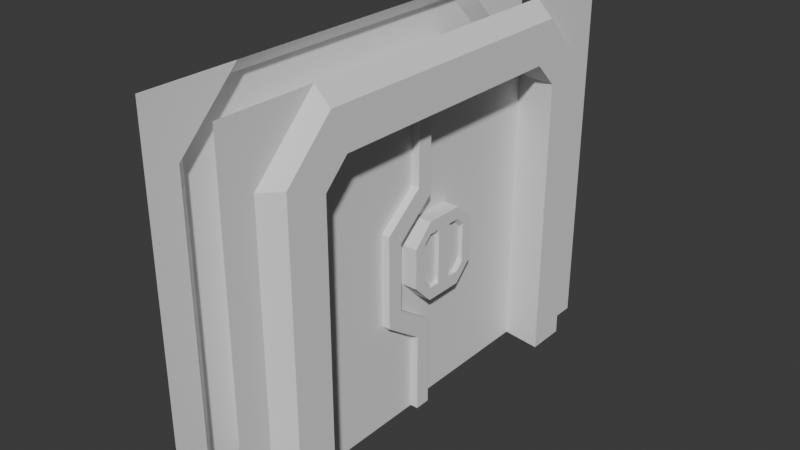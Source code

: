 # Source: doors.blend  (saved by Blender 4.4.32; exported with 4.5.12 LTS)
import bpy
from mathutils import Matrix  # noqa: F401  (used for matrix-valued properties, if any)

bpy.ops.wm.read_factory_settings(use_empty=True)
scene = bpy.context.scene
scene.name = 'Scene'

# ---- collections
col_preview = bpy.data.collections.new('PREVIEW'); scene.collection.children.link(col_preview)
col_door_block = bpy.data.collections.new('Door Block'); scene.collection.children.link(col_door_block)
col_s1_quarters = bpy.data.collections.new('s1-quarters')  # instanced only; not linked into the scene
col_s2_bigstart = bpy.data.collections.new('s2-bigstart')  # instanced only; not linked into the scene
col_s3_closet = bpy.data.collections.new('s3-closet')  # instanced only; not linked into the scene
col_s4_control = bpy.data.collections.new('s4-control')  # instanced only; not linked into the scene
col_s5 = bpy.data.collections.new('s5')  # instanced only; not linked into the scene
col_s6 = bpy.data.collections.new('s6')  # instanced only; not linked into the scene
col_s7 = bpy.data.collections.new('s7')  # instanced only; not linked into the scene
col_s8_hallway_a = bpy.data.collections.new('s8-hallway_A')  # instanced only; not linked into the scene
col_s9_hallway_a = bpy.data.collections.new('s9-hallway_A')  # instanced only; not linked into the scene

# ---- materials (node trees are filled in below, after node groups)
mat_checker_1 = bpy.data.materials.new('checker_1')
mat_checker_3 = bpy.data.materials.new('checker_3')
mat_uv_basic_interior = bpy.data.materials.new('uv_basic_interior')

# ---- material node trees

# ---- world
world_world = bpy.data.worlds.new('World'); scene.world = world_world
world_world.use_nodes = True; world_world.node_tree.nodes.clear()
_N = world_world.node_tree.nodes; _L = world_world.node_tree.links
n0 = _N.new('ShaderNodeOutputWorld'); n0.name = 'World Output'; n0.location = (300, 300)
n1 = _N.new('ShaderNodeBackground'); n1.name = 'Background'; n1.location = (10, 300)
n1.inputs[0].default_value = (0.05088, 0.05088, 0.05088, 1.0)
_L.new(n1.outputs[0], n0.inputs[0])
n0.is_active_output = True
world_world.color = (0.05088, 0.05088, 0.05088)
world_world.sun_shadow_jitter_overblur = 0.0

# ---- meshes
me_door_frame = bpy.data.meshes.new('door_frame')
me_door_frame.from_pydata([(-1.3, -0.25, -4.371e-08), (-1.3, -0.25, 1.9), (-0.9, -0.25, 2.3), (-0.95, -0.35, -6.12e-08), (-0.95, -0.35, 1.8), (-1.0, -1.676e-07, -2.842e-14), (-1.0, -4.806e-07, 1.8), (-0.8, 1.353e-06, 2.0), (-0.8, -0.35, 1.95), (-1.2, -0.35, -6.12e-08), (-1.2, -0.35, 1.9), (-0.9, -0.35, 2.2), (-1.5, -0.25, 2.3), (-1.5, -0.25, -4.371e-08), (-1.3, 0.25, 4.371e-08), (-1.3, 0.25, 1.9), (-0.9, 0.25, 2.3), (-0.95, 0.35, 6.12e-08), (-0.95, 0.35, 1.8), (-0.8, 0.35, 1.95), (-1.2, 0.35, 6.12e-08), (-1.2, 0.35, 1.9), (-0.9, 0.35, 2.2), (-1.5, 0.25, 2.3), (-1.5, 0.25, 4.371e-08), (1.3, 0.25, 5.642e-08), (1.3, 0.25, 1.9), (0.9, 0.25, 2.3), (-5.829e-07, 0.25, 2.3), (0.95, 0.35, 5.642e-08), (0.95, 0.35, 1.8), (1.0, 3.576e-07, -3.183e-09), (1.0, 0.0, 1.8), (-5.829e-07, 5.96e-08, 2.0), (-5.829e-07, 0.35, 1.95), (0.8, 8.861e-08, 2.0), (0.8, 0.35, 1.95), (1.2, 0.35, 5.642e-08), (1.2, 0.35, 1.9), (0.9, 0.35, 2.2), (-5.829e-07, 0.35, 2.2), (1.5, 0.25, 2.3), (1.5, 0.25, 5.642e-08), (-5.829e-07, -0.25, 2.3), (-5.829e-07, -0.35, 1.95), (-5.829e-07, -0.35, 2.2), (1.3, -0.25, -3.183e-09), (1.3, -0.25, 1.9), (0.9, -0.25, 2.3), (0.95, -0.35, -6.279e-08), (0.95, -0.35, 1.8), (0.8, -0.35, 1.95), (1.2, -0.35, -6.279e-08), (1.2, -0.35, 1.9), (0.9, -0.35, 2.2), (1.5, -0.25, 2.3), (1.5, -0.25, -3.183e-09)], [], [(1, 2, 12, 13, 0), (9, 10, 1, 0), (10, 9, 3, 4), (11, 10, 4, 8), (11, 8, 44, 45), (2, 11, 45, 43), (1, 10, 11, 2), (6, 4, 3, 5), (4, 6, 7, 8), (44, 8, 7, 33), (15, 14, 24, 23, 16), (20, 14, 15, 21), (21, 18, 17, 20), (22, 19, 18, 21), (22, 40, 34, 19), (16, 28, 40, 22), (15, 16, 22, 21), (6, 5, 17, 18), (18, 19, 7, 6), (34, 33, 7, 19), (26, 27, 41, 42, 25), (37, 38, 26, 25), (38, 37, 29, 30), (39, 38, 30, 36), (39, 36, 34, 40), (27, 39, 40, 28), (26, 38, 39, 27), (32, 30, 29, 31), (30, 32, 35, 36), (34, 36, 35, 33), (47, 46, 56, 55, 48), (52, 46, 47, 53), (53, 50, 49, 52), (54, 51, 50, 53), (54, 45, 44, 51), (48, 43, 45, 54), (47, 48, 54, 53), (32, 31, 49, 50), (50, 51, 35, 32), (44, 33, 35, 51)])
me_door_frame.polygons.foreach_set('material_index', [0, 1, 2, 2, 2, 1, 1, 1, 1, 1, 0, 1, 2, 2, 2, 1, 1, 1, 1, 1, 0, 1, 2, 2, 2, 1, 1, 1, 1, 1, 0, 1, 2, 2, 2, 1, 1, 1, 1, 1])
_uv = me_door_frame.uv_layers.new(name='UVMap')
_uv.uv.foreach_set('vector', [0.3672, 0.3047, 0.4297, 0.3672, 0.3359, 0.3672, 0.3359, 0.007813, 0.3672, 0.007812, 0.5234, 0.3203, 0.5234, 0.6172, 0.5, 0.6172, 0.5, 0.3203, 0.4453, 0.3047, 0.4453, 0.007813, 0.4844, 0.007812, 0.4844, 0.2891, 0.6328, 0.6953, 0.6328, 0.6328, 0.6719, 0.6484, 0.6719, 0.6797, 0.6719, 0.4609, 0.6328, 0.4453, 0.6328, 0.3203, 0.6719, 0.3203, 0.1562, 0.6797, 0.1328, 0.6797, 0.1328, 0.5391, 0.1562, 0.5391, 0.4844, 0.7188, 0.4688, 0.708, 0.4688, 0.6436, 0.4844, 0.6328, 0.3594, 0.6641, 0.3047, 0.6641, 0.3047, 0.3828, 0.3594, 0.3828, 0.2832, 0.6797, 0.2891, 0.7344, 0.2422, 0.7344, 0.248, 0.6797, 0.7422, 0.3203, 0.7422, 0.4453, 0.6875, 0.4453, 0.6875, 0.3203, 0.07031, 0.3047, 0.07031, 0.007812, 0.1016, 0.007812, 0.1016, 0.3672, 0.007812, 0.3672, 0.5938, 0.3203, 0.6172, 0.3203, 0.6172, 0.6172, 0.5938, 0.6172, 0.5938, 0.3047, 0.5547, 0.2891, 0.5547, 0.007812, 0.5938, 0.007813, 0.3047, 0.6797, 0.3438, 0.6953, 0.3437, 0.7266, 0.3047, 0.7422, 0.6719, 0.4766, 0.6719, 0.6172, 0.6328, 0.6172, 0.6328, 0.4922, 0.6484, 0.1484, 0.6484, 0.007812, 0.6719, 0.007812, 0.6719, 0.1484, 0.5156, 0.6328, 0.5156, 0.7188, 0.5, 0.708, 0.5, 0.6436, 0.007812, 0.6641, 0.007812, 0.3828, 0.0625, 0.3828, 0.0625, 0.6641, 0.01367, 0.6797, 0.04883, 0.6797, 0.05469, 0.7344, 0.007812, 0.7344, 0.7422, 0.6016, 0.6875, 0.6016, 0.6875, 0.4766, 0.7422, 0.4766, 0.2578, 0.3047, 0.3203, 0.3672, 0.2266, 0.3672, 0.2266, 0.007812, 0.2578, 0.007812, 0.5781, 0.3203, 0.5781, 0.6172, 0.5547, 0.6172, 0.5547, 0.3203, 0.5, 0.3047, 0.5, 0.007812, 0.5391, 0.007812, 0.5391, 0.2891, 0.5781, 0.6328, 0.5781, 0.6953, 0.5391, 0.6797, 0.5391, 0.6484, 0.07812, 0.3828, 0.1172, 0.3984, 0.1172, 0.5234, 0.07813, 0.5234, 0.1562, 0.5234, 0.1328, 0.5234, 0.1328, 0.3828, 0.1562, 0.3828, 0.1016, 0.5391, 0.1172, 0.5498, 0.1172, 0.6143, 0.1016, 0.625, 0.2891, 0.6641, 0.2344, 0.6641, 0.2344, 0.3828, 0.2891, 0.3828, 0.1738, 0.6953, 0.1797, 0.75, 0.1328, 0.75, 0.1387, 0.6953, 0.6875, 0.1328, 0.6875, 0.007813, 0.7422, 0.007812, 0.7422, 0.1328, 0.1797, 0.3047, 0.1797, 0.007812, 0.2109, 0.007812, 0.2109, 0.3672, 0.1172, 0.3672, 0.6094, 0.007812, 0.6328, 0.007812, 0.6328, 0.3047, 0.6094, 0.3047, 0.4844, 0.6172, 0.4453, 0.6016, 0.4453, 0.3203, 0.4844, 0.3203, 0.1172, 0.7031, 0.07812, 0.6875, 0.07813, 0.6563, 0.1172, 0.6406, 0.2109, 0.3906, 0.2109, 0.5312, 0.1719, 0.5312, 0.1719, 0.4063, 0.1953, 0.5391, 0.1953, 0.6797, 0.1719, 0.6797, 0.1719, 0.5391, 0.7031, 0.6172, 0.7031, 0.7031, 0.6875, 0.6924, 0.6875, 0.6279, 0.375, 0.6641, 0.375, 0.3828, 0.4297, 0.3828, 0.4297, 0.6641, 0.4004, 0.7344, 0.3652, 0.7344, 0.3594, 0.6797, 0.4062, 0.6797, 0.6484, 0.1641, 0.7031, 0.1641, 0.7031, 0.2891, 0.6484, 0.2891])
me_door_frame.materials.append(mat_checker_1)
me_door_frame.materials.append(mat_checker_3)
me_door_frame.materials.append(mat_checker_1)
me_door_frame.update()
me_twosided_door = bpy.data.meshes.new('twosided_door')
me_twosided_door.from_pydata([], [], [])
_uv = me_twosided_door.uv_layers.new(name='UVMap')
_uv.uv.foreach_set('vector', [])
me_twosided_door.update()
me_twosided_door_big_side = bpy.data.meshes.new('twosided_door_big_side')
me_twosided_door_big_side.from_pydata([(1.0, -0.1, 0.0), (1.0, -0.1, 1.8), (0.8, -0.1, 2.0), (-0.05, 0.0, 0.0), (-0.05, 0.0, 2.0), (-0.05, 0.0, 0.5), (-0.3, 0.0, 0.675), (-0.3, 0.0, 1.25), (-0.05, 0.0, 1.45), (0.05, -0.1, 2.0), (0.05, -0.1, 0.0), (0.05, -0.1, 0.575), (-0.2, -0.1, 0.75), (-0.2, -0.1, 1.175), (0.05, -0.1, 1.375), (0.05, -0.175, 8.515e-10), (-0.05, -0.175, 8.515e-10), (-0.05, -0.175, 0.5), (-0.3, -0.175, 0.675), (-0.3, -0.175, 1.25), (-0.05, -0.175, 1.45), (-0.05, -0.175, 2.0), (0.05, -0.175, 2.0), (0.05, -0.175, 0.575), (-0.2, -0.175, 0.75), (-0.2, -0.175, 1.175), (0.05, -0.175, 1.375), (1.0, 0.1, 0.0), (1.0, 0.1, 1.8), (0.8, 0.1, 2.0), (0.05, 0.1, 2.0), (0.05, 0.1, 0.0), (0.05, 0.1, 0.575), (-0.2, 0.1, 0.75), (-0.2, 0.1, 1.175), (0.05, 0.1, 1.375), (0.05, 0.175, 8.515e-10), (-0.05, 0.175, 8.515e-10), (-0.05, 0.175, 0.5), (-0.3, 0.175, 0.675), (-0.3, 0.175, 1.25), (-0.05, 0.175, 1.45), (-0.05, 0.175, 2.0), (0.05, 0.175, 2.0), (0.05, 0.175, 0.575), (-0.2, 0.175, 0.75), (-0.2, 0.175, 1.175), (0.05, 0.175, 1.375)], [], [(10, 11, 23, 15), (9, 14, 13, 12, 11, 10, 0, 1, 2), (21, 20, 19, 18, 17, 16, 15, 23, 24, 25, 26, 22), (14, 9, 22, 26), (8, 7, 19, 20), (5, 3, 16, 17), (11, 12, 24, 23), (4, 8, 20, 21), (12, 13, 25, 24), (6, 5, 17, 18), (13, 14, 26, 25), (7, 6, 18, 19), (31, 36, 44, 32), (30, 29, 28, 27, 31, 32, 33, 34, 35), (42, 43, 47, 46, 45, 44, 36, 37, 38, 39, 40, 41), (35, 47, 43, 30), (8, 41, 40, 7), (5, 38, 37, 3), (32, 44, 45, 33), (4, 42, 41, 8), (33, 45, 46, 34), (6, 39, 38, 5), (34, 46, 47, 35), (7, 40, 39, 6), (2, 29, 30, 9), (2, 1, 28, 29), (1, 0, 27, 28), (22, 9, 30, 43, 42, 4, 21)])
_uv = me_twosided_door_big_side.uv_layers.new(name='UVMap')
_uv.uv.foreach_set('vector', [0.1745, 0.01415, 0.1745, 0.01415, 0.1745, 0.01415, 0.1745, 0.01415, 0.4024, 0.8145, 0.4019, 0.8157, 0.4007, 0.8163, 0.3994, 0.8161, 0.3986, 0.8151, 0.3986, 0.8138, 0.3994, 0.8128, 0.4011, 0.8126, 0.4018, 0.813, 0.1745, 0.01415, 0.1745, 0.01415, 0.1745, 0.01415, 0.1745, 0.01415, 0.1745, 0.01415, 0.1745, 0.01415, 0.1745, 0.01415, 0.1745, 0.01415, 0.1745, 0.01415, 0.1745, 0.01415, 0.1745, 0.01415, 0.1745, 0.01415, 0.1745, 0.01415, 0.1745, 0.01415, 0.1745, 0.01415, 0.1745, 0.01415, 0.1745, 0.01415, 0.1745, 0.01415, 0.1745, 0.01415, 0.1745, 0.01415, 0.1745, 0.01415, 0.1745, 0.01415, 0.1745, 0.01415, 0.1745, 0.01415, 0.1745, 0.01415, 0.1745, 0.01415, 0.1745, 0.01415, 0.1745, 0.01415, 0.1745, 0.01415, 0.1745, 0.01415, 0.1745, 0.01415, 0.1745, 0.01415, 0.1745, 0.01415, 0.1745, 0.01415, 0.1745, 0.01415, 0.1745, 0.01415, 0.1745, 0.01415, 0.1745, 0.01415, 0.1745, 0.01415, 0.1745, 0.01415, 0.1745, 0.01415, 0.1745, 0.01415, 0.1745, 0.01415, 0.1745, 0.01415, 0.1745, 0.01415, 0.1745, 0.01415, 0.1745, 0.01415, 0.1745, 0.01415, 0.1745, 0.01415, 0.1745, 0.01415, 0.1745, 0.01415, 0.1745, 0.01415, 0.4024, 0.8145, 0.4018, 0.813, 0.4011, 0.8126, 0.3994, 0.8128, 0.3986, 0.8138, 0.3986, 0.8151, 0.3994, 0.8161, 0.4007, 0.8163, 0.4019, 0.8157, 0.1745, 0.01415, 0.1745, 0.01415, 0.1745, 0.01415, 0.1745, 0.01415, 0.1745, 0.01415, 0.1745, 0.01415, 0.1745, 0.01415, 0.1745, 0.01415, 0.1745, 0.01415, 0.1745, 0.01415, 0.1745, 0.01415, 0.1745, 0.01415, 0.1745, 0.01415, 0.1745, 0.01415, 0.1745, 0.01415, 0.1745, 0.01415, 0.1745, 0.01415, 0.1745, 0.01415, 0.1745, 0.01415, 0.1745, 0.01415, 0.1745, 0.01415, 0.1745, 0.01415, 0.1745, 0.01415, 0.1745, 0.01415, 0.1745, 0.01415, 0.1745, 0.01415, 0.1745, 0.01415, 0.1745, 0.01415, 0.1745, 0.01415, 0.1745, 0.01415, 0.1745, 0.01415, 0.1745, 0.01415, 0.1745, 0.01415, 0.1745, 0.01415, 0.1745, 0.01415, 0.1745, 0.01415, 0.1745, 0.01415, 0.1745, 0.01415, 0.1745, 0.01415, 0.1745, 0.01415, 0.1745, 0.01415, 0.1745, 0.01415, 0.1745, 0.01415, 0.1745, 0.01415, 0.1745, 0.01415, 0.1745, 0.01415, 0.1745, 0.01415, 0.1745, 0.01415, 0.4018, 0.8131, 0.4018, 0.8131, 0.4023, 0.8145, 0.4023, 0.8145, 0.4018, 0.8132, 0.401, 0.8128, 0.401, 0.8128, 0.4018, 0.8132, 0.4008, 0.8126, 0.3994, 0.8128, 0.3994, 0.8128, 0.4008, 0.8126, 0.1989, 0.04056, 0.1989, 0.04056, 0.1989, 0.04056, 0.1989, 0.04056, 0.1989, 0.04056, 0.1989, 0.04056, 0.1989, 0.04056])
me_twosided_door_big_side.materials.append(mat_uv_basic_interior)
me_twosided_door_big_side.update()
me_twosided_door_knob = bpy.data.meshes.new('twosided_door_knob')
me_twosided_door_knob.from_pydata([(0.1719, -0.2, 0.125), (0.125, -0.2, 0.1719), (0.125, -0.2, -0.1719), (0.1719, -0.2, -0.125), (-0.125, -0.2, 0.1719), (-0.1719, -0.2, 0.125), (-0.1719, -0.2, -0.125), (-0.125, -0.2, -0.1719), (0.125, 0.0, 0.25), (0.25, 0.0, 0.125), (0.25, 0.0, -0.125), (0.125, 0.0, -0.25), (-0.25, 0.0, 0.125), (-0.125, 0.0, 0.25), (-0.125, 0.0, -0.25), (-0.25, 0.0, -0.125), (0.125, -0.2, 0.25), (0.25, -0.2, 0.125), (0.25, -0.2, -0.125), (0.125, -0.2, -0.25), (-0.25, -0.2, 0.125), (-0.125, -0.2, 0.25), (-0.125, -0.2, -0.25), (-0.25, -0.2, -0.125), (0.09478, -0.175, 0.1719), (0.1719, -0.175, 0.09478), (0.1719, -0.175, -0.09478), (0.09478, -0.175, -0.1719), (-0.1719, -0.175, 0.09478), (-0.09478, -0.175, 0.1719), (-0.09478, -0.175, -0.1719), (-0.1719, -0.175, -0.09478), (-0.04791, -0.175, -0.1719), (0.04791, -0.175, -0.1719), (-0.04791, -0.175, 0.1719), (0.04791, -0.175, 0.1719), (-0.04791, -0.2, -0.1719), (0.04791, -0.2, -0.1719), (-0.04791, -0.2, 0.1719), (0.04791, -0.2, 0.1719), (0.1719, 0.2, 0.125), (0.125, 0.2, 0.1719), (0.125, 0.2, -0.1719), (0.1719, 0.2, -0.125), (-0.125, 0.2, 0.1719), (-0.1719, 0.2, 0.125), (-0.1719, 0.2, -0.125), (-0.125, 0.2, -0.1719), (0.125, 0.2, 0.25), (0.25, 0.2, 0.125), (0.25, 0.2, -0.125), (0.125, 0.2, -0.25), (-0.25, 0.2, 0.125), (-0.125, 0.2, 0.25), (-0.125, 0.2, -0.25), (-0.25, 0.2, -0.125), (0.09478, 0.175, 0.1719), (0.1719, 0.175, 0.09478), (0.1719, 0.175, -0.09478), (0.09478, 0.175, -0.1719), (-0.1719, 0.175, 0.09478), (-0.09478, 0.175, 0.1719), (-0.09478, 0.175, -0.1719), (-0.1719, 0.175, -0.09478), (-0.04791, 0.175, -0.1719), (0.04791, 0.175, -0.1719), (-0.04791, 0.175, 0.1719), (0.04791, 0.175, 0.1719), (-0.04791, 0.2, -0.1719), (0.04791, 0.2, -0.1719), (-0.04791, 0.2, 0.1719), (0.04791, 0.2, 0.1719)], [], [(23, 20, 12, 15), (11, 19, 22, 14), (16, 8, 13, 21), (5, 6, 31, 28), (8, 16, 17, 9), (19, 11, 10, 18), (21, 13, 12, 20), (14, 22, 23, 15), (10, 9, 17, 18), (1, 0, 17, 16), (3, 2, 19, 18), (5, 4, 21, 20), (7, 6, 23, 22), (0, 3, 18, 17), (4, 1, 16, 21), (2, 7, 22, 19), (6, 5, 20, 23), (27, 26, 25, 24, 35, 33), (1, 4, 29, 34, 35, 24), (6, 7, 30, 31), (2, 3, 26, 27), (7, 2, 27, 33, 32, 30), (3, 0, 25, 26), (4, 5, 28, 29), (0, 1, 24, 25), (32, 34, 29, 28, 31, 30), (37, 39, 38, 36), (33, 35, 39, 37), (34, 32, 36, 38), (55, 15, 12, 52), (11, 14, 54, 51), (48, 53, 13, 8), (45, 60, 63, 46), (8, 9, 49, 48), (51, 50, 10, 11), (53, 52, 12, 13), (14, 15, 55, 54), (10, 50, 49, 9), (41, 48, 49, 40), (43, 50, 51, 42), (45, 52, 53, 44), (47, 54, 55, 46), (40, 49, 50, 43), (44, 53, 48, 41), (42, 51, 54, 47), (46, 55, 52, 45), (59, 65, 67, 56, 57, 58), (41, 56, 67, 66, 61, 44), (46, 63, 62, 47), (42, 59, 58, 43), (47, 62, 64, 65, 59, 42), (43, 58, 57, 40), (44, 61, 60, 45), (40, 57, 56, 41), (64, 62, 63, 60, 61, 66), (69, 68, 70, 71), (65, 69, 71, 67), (66, 70, 68, 64)])
_uv = me_twosided_door_knob.uv_layers.new(name='UVMap')
_uv.uv.foreach_set('vector', [0.1732, 0.01782, 0.1732, 0.01782, 0.1732, 0.01782, 0.1732, 0.01782, 0.1732, 0.01782, 0.1732, 0.01782, 0.1732, 0.01782, 0.1732, 0.01782, 0.1732, 0.01782, 0.1732, 0.01782, 0.1732, 0.01782, 0.1732, 0.01782, 0.1732, 0.01782, 0.1732, 0.01782, 0.1732, 0.01782, 0.1732, 0.01782, 0.1732, 0.01782, 0.1732, 0.01782, 0.1732, 0.01782, 0.1732, 0.01782, 0.1732, 0.01782, 0.1732, 0.01782, 0.1732, 0.01782, 0.1732, 0.01782, 0.1732, 0.01782, 0.1732, 0.01782, 0.1732, 0.01782, 0.1732, 0.01782, 0.1732, 0.01782, 0.1732, 0.01782, 0.1732, 0.01782, 0.1732, 0.01782, 0.1732, 0.01782, 0.1732, 0.01782, 0.1732, 0.01782, 0.1732, 0.01782, 0.1732, 0.01782, 0.1732, 0.01782, 0.1732, 0.01782, 0.1732, 0.01782, 0.1732, 0.01782, 0.1732, 0.01782, 0.1732, 0.01782, 0.1732, 0.01782, 0.1732, 0.01782, 0.1732, 0.01782, 0.1732, 0.01782, 0.1732, 0.01782, 0.1732, 0.01782, 0.1732, 0.01782, 0.1732, 0.01782, 0.1732, 0.01782, 0.1732, 0.01782, 0.1732, 0.01782, 0.1732, 0.01782, 0.1732, 0.01782, 0.1732, 0.01782, 0.1732, 0.01782, 0.1732, 0.01782, 0.1732, 0.01782, 0.1732, 0.01782, 0.1732, 0.01782, 0.1732, 0.01782, 0.1732, 0.01782, 0.1732, 0.01782, 0.1732, 0.01782, 0.1732, 0.01782, 0.1732, 0.01782, 0.1732, 0.01782, 0.1732, 0.01782, 0.1732, 0.01782, 0.1732, 0.01782, 0.1732, 0.01782, 0.1732, 0.01782, 0.1732, 0.01782, 0.1732, 0.01782, 0.1732, 0.01782, 0.1732, 0.01782, 0.1732, 0.01782, 0.1732, 0.01782, 0.1732, 0.01782, 0.1732, 0.01782, 0.1732, 0.01782, 0.1732, 0.01782, 0.1732, 0.01782, 0.1732, 0.01782, 0.1732, 0.01782, 0.1732, 0.01782, 0.1732, 0.01782, 0.1732, 0.01782, 0.1732, 0.01782, 0.1732, 0.01782, 0.1732, 0.01782, 0.1732, 0.01782, 0.1732, 0.01782, 0.1732, 0.01782, 0.1732, 0.01782, 0.1732, 0.01782, 0.1732, 0.01782, 0.1732, 0.01782, 0.1732, 0.01782, 0.1732, 0.01782, 0.1732, 0.01782, 0.1732, 0.01782, 0.1732, 0.01782, 0.1732, 0.01782, 0.1732, 0.01782, 0.1732, 0.01782, 0.1732, 0.01782, 0.1732, 0.01782, 0.1732, 0.01782, 0.1732, 0.01782, 0.1107, 0.01782, 0.1107, 0.01782, 0.1107, 0.01782, 0.1107, 0.01782, 0.1732, 0.01782, 0.1732, 0.01782, 0.1732, 0.01782, 0.1732, 0.01782, 0.1732, 0.01782, 0.1732, 0.01782, 0.1732, 0.01782, 0.1732, 0.01782, 0.1732, 0.01782, 0.1732, 0.01782, 0.1732, 0.01782, 0.1732, 0.01782, 0.1732, 0.01782, 0.1732, 0.01782, 0.1732, 0.01782, 0.1732, 0.01782, 0.1732, 0.01782, 0.1732, 0.01782, 0.1732, 0.01782, 0.1732, 0.01782, 0.1732, 0.01782, 0.1732, 0.01782, 0.1732, 0.01782, 0.1732, 0.01782, 0.1732, 0.01782, 0.1732, 0.01782, 0.1732, 0.01782, 0.1732, 0.01782, 0.1732, 0.01782, 0.1732, 0.01782, 0.1732, 0.01782, 0.1732, 0.01782, 0.1732, 0.01782, 0.1732, 0.01782, 0.1732, 0.01782, 0.1732, 0.01782, 0.1732, 0.01782, 0.1732, 0.01782, 0.1732, 0.01782, 0.1732, 0.01782, 0.1732, 0.01782, 0.1732, 0.01782, 0.1732, 0.01782, 0.1732, 0.01782, 0.1732, 0.01782, 0.1732, 0.01782, 0.1732, 0.01782, 0.1732, 0.01782, 0.1732, 0.01782, 0.1732, 0.01782, 0.1732, 0.01782, 0.1732, 0.01782, 0.1732, 0.01782, 0.1732, 0.01782, 0.1732, 0.01782, 0.1732, 0.01782, 0.1732, 0.01782, 0.1732, 0.01782, 0.1732, 0.01782, 0.1732, 0.01782, 0.1732, 0.01782, 0.1732, 0.01782, 0.1732, 0.01782, 0.1732, 0.01782, 0.1732, 0.01782, 0.1732, 0.01782, 0.1732, 0.01782, 0.1732, 0.01782, 0.1732, 0.01782, 0.1732, 0.01782, 0.1732, 0.01782, 0.1732, 0.01782, 0.1732, 0.01782, 0.1732, 0.01782, 0.1732, 0.01782, 0.1732, 0.01782, 0.1732, 0.01782, 0.1732, 0.01782, 0.1732, 0.01782, 0.1732, 0.01782, 0.1732, 0.01782, 0.1732, 0.01782, 0.1732, 0.01782, 0.1732, 0.01782, 0.1732, 0.01782, 0.1732, 0.01782, 0.1732, 0.01782, 0.1732, 0.01782, 0.1732, 0.01782, 0.1732, 0.01782, 0.1732, 0.01782, 0.1732, 0.01782, 0.1732, 0.01782, 0.1732, 0.01782, 0.1732, 0.01782, 0.1732, 0.01782, 0.1732, 0.01782, 0.1732, 0.01782, 0.1732, 0.01782, 0.1732, 0.01782, 0.1732, 0.01782, 0.1732, 0.01782, 0.1732, 0.01782, 0.1732, 0.01782, 0.1732, 0.01782, 0.1732, 0.01782, 0.1732, 0.01782, 0.1732, 0.01782, 0.1732, 0.01782, 0.1732, 0.01782, 0.1732, 0.01782, 0.1732, 0.01782, 0.1732, 0.01782, 0.1732, 0.01782, 0.1732, 0.01782, 0.1732, 0.01782, 0.1732, 0.01782, 0.1732, 0.01782, 0.1732, 0.01782, 0.1732, 0.01782, 0.1107, 0.01782, 0.1107, 0.01782, 0.1107, 0.01782, 0.1107, 0.01782, 0.1732, 0.01782, 0.1732, 0.01782, 0.1732, 0.01782, 0.1732, 0.01782, 0.1732, 0.01782, 0.1732, 0.01782, 0.1732, 0.01782, 0.1732, 0.01782])
me_twosided_door_knob.materials.append(mat_uv_basic_interior)
me_twosided_door_knob.use_mirror_y = True
me_twosided_door_knob.update()
me_twosided_door_small_side = bpy.data.meshes.new('twosided_door_small_side')
me_twosided_door_small_side.from_pydata([(-1.0, -0.125, 1.8), (-1.0, -0.125, 0.0), (-0.8, -0.125, 2.0), (-0.05, -0.125, 0.0), (-0.05, -0.125, 2.0), (-0.05, -0.125, 0.5), (-0.3, -0.125, 0.675), (-0.3, -0.125, 1.25), (-0.05, -0.125, 1.438), (-1.0, 0.125, 1.8), (-1.0, 0.125, 0.0), (-0.8, 0.125, 2.0), (-0.05, 0.125, 0.0), (-0.05, 0.125, 2.0), (-0.05, 0.125, 0.5), (-0.3, 0.125, 0.675), (-0.3, 0.125, 1.25), (-0.05, 0.125, 1.438)], [], [(2, 0, 1, 3, 5, 6, 7, 8, 4), (11, 13, 17, 16, 15, 14, 12, 10, 9), (4, 8, 17, 13), (8, 7, 16, 17), (7, 6, 15, 16), (6, 5, 14, 15), (5, 3, 12, 14), (0, 9, 10, 1), (2, 11, 9, 0), (4, 13, 11, 2)])
_uv = me_twosided_door_small_side.uv_layers.new(name='UVMap')
_uv.uv.foreach_set('vector', [0.4024, 0.8147, 0.4021, 0.8155, 0.4007, 0.8163, 0.3993, 0.816, 0.3985, 0.8148, 0.3989, 0.8142, 0.3998, 0.813, 0.4005, 0.8125, 0.4019, 0.813, 0.4024, 0.8147, 0.4019, 0.813, 0.4005, 0.8125, 0.3998, 0.813, 0.3989, 0.8142, 0.3985, 0.8148, 0.3993, 0.816, 0.4007, 0.8163, 0.4021, 0.8155, 0.416, 0.8414, 0.4139, 0.8435, 0.4122, 0.8419, 0.4144, 0.8397, 0.4158, 0.8415, 0.4139, 0.8434, 0.4123, 0.8418, 0.4142, 0.8399, 0.4158, 0.8416, 0.4138, 0.8436, 0.4122, 0.8419, 0.4142, 0.84, 0.4157, 0.8417, 0.4138, 0.8436, 0.4122, 0.8419, 0.414, 0.8401, 0.4158, 0.8416, 0.4139, 0.8435, 0.4122, 0.8419, 0.4142, 0.84, 0.4019, 0.8156, 0.4019, 0.8156, 0.4007, 0.8163, 0.4007, 0.8163, 0.4023, 0.8145, 0.4023, 0.8145, 0.402, 0.8153, 0.402, 0.8153, 0.3935, 0.8125, 0.3935, 0.8125, 0.3935, 0.8125, 0.3935, 0.8125])
me_twosided_door_small_side.materials.append(mat_uv_basic_interior)
me_twosided_door_small_side.update()

# ---- objects
ob_s1_quarters = bpy.data.objects.new('s1-quarters', None)
ob_s2_bigstart = bpy.data.objects.new('s2-bigstart', None)
ob_s3_closet = bpy.data.objects.new('s3-closet', None)
ob_s4_control = bpy.data.objects.new('s4-control', None)
ob_s5 = bpy.data.objects.new('s5', None)
ob_s6 = bpy.data.objects.new('s6', None)
ob_s7 = bpy.data.objects.new('s7', None)
ob_s8_hallway_a = bpy.data.objects.new('s8-hallway_A', None)
ob_s9_hallway_a = bpy.data.objects.new('s9-hallway_A', None)
ob_door_frame = bpy.data.objects.new('door_frame', me_door_frame)
ob_twosided_door = bpy.data.objects.new('twosided_door', me_twosided_door)
ob_twosided_door_big_side = bpy.data.objects.new('twosided_door_big_side', me_twosided_door_big_side)
ob_twosided_door_knob = bpy.data.objects.new('twosided_door_knob', me_twosided_door_knob)
ob_twosided_door_small_side = bpy.data.objects.new('twosided_door_small_side', me_twosided_door_small_side)

# ---- transforms, parenting, visibility, modifiers, constraints
ob_s1_quarters.location = (0.0, 0.0, 0.0)
ob_s1_quarters.instance_type = 'COLLECTION'
ob_s2_bigstart.location = (0.0, 0.0, 0.0)
ob_s2_bigstart.instance_type = 'COLLECTION'
ob_s3_closet.location = (0.0, 0.0, 0.0)
ob_s3_closet.instance_type = 'COLLECTION'
ob_s4_control.location = (0.0, 0.0, 0.0)
ob_s4_control.instance_type = 'COLLECTION'
ob_s5.location = (0.0, 0.0, 0.0)
ob_s5.instance_type = 'COLLECTION'
ob_s6.location = (0.0, 0.0, 0.0)
ob_s6.instance_type = 'COLLECTION'
ob_s7.location = (0.0, 0.0, 0.0)
ob_s7.instance_type = 'COLLECTION'
ob_s8_hallway_a.location = (0.0, 0.0, 0.0)
ob_s8_hallway_a.instance_type = 'COLLECTION'
ob_s9_hallway_a.location = (0.0, 0.0, 0.0)
ob_s9_hallway_a.instance_type = 'COLLECTION'
ob_door_frame.location = (21.75, 0.0, 0.0)
ob_door_frame.rotation_euler = (0.0, -0.0, 1.571)
ob_twosided_door.location = (21.75, 0.0, 0.0)
ob_twosided_door_big_side.parent = ob_twosided_door
ob_twosided_door_big_side.matrix_parent_inverse = Matrix(((1.0, -0.0, 0.0, 3.775e-06), (-0.0, 1.0, -0.0, 10.0), (-0.0, 0.0, 1.0, -0.0), (-0.0, 0.0, -0.0, 1.0)))
ob_twosided_door_big_side.location = (-1.192e-07, -10.0, 0.0)
ob_twosided_door_big_side.rotation_euler = (0.0, -0.0, 1.571)
ob_twosided_door_knob.parent = ob_twosided_door_big_side
ob_twosided_door_knob.matrix_parent_inverse = Matrix(((1.947e-07, 1.0, 0.0, 10.0), (-1.0, 1.947e-07, -0.0, 1.828e-06), (-0.0, 0.0, 1.0, -0.0), (-0.0, 0.0, -0.0, 1.0)))
ob_twosided_door_knob.location = (-2.027e-06, -9.85, 0.975)
ob_twosided_door_knob.rotation_euler = (0.0, -0.0, 1.571)
ob_twosided_door_knob.use_mesh_mirror_y = True
ob_twosided_door_small_side.parent = ob_twosided_door
ob_twosided_door_small_side.matrix_parent_inverse = Matrix(((1.0, -0.0, 0.0, 3.775e-06), (-0.0, 1.0, -0.0, 10.0), (-0.0, 0.0, 1.0, -0.0), (-0.0, 0.0, -0.0, 1.0)))
ob_twosided_door_small_side.location = (-1.192e-07, -10.0, 0.0)
ob_twosided_door_small_side.rotation_euler = (0.0, -0.0, 1.571)
ob_s1_quarters.instance_collection = col_s1_quarters
ob_s2_bigstart.instance_collection = col_s2_bigstart
ob_s3_closet.instance_collection = col_s3_closet
ob_s4_control.instance_collection = col_s4_control
ob_s5.instance_collection = col_s5
ob_s6.instance_collection = col_s6
ob_s7.instance_collection = col_s7
ob_s8_hallway_a.instance_collection = col_s8_hallway_a
ob_s9_hallway_a.instance_collection = col_s9_hallway_a

# ---- collection membership
col_preview.objects.link(ob_s1_quarters)
col_preview.objects.link(ob_s2_bigstart)
col_preview.objects.link(ob_s3_closet)
col_preview.objects.link(ob_s4_control)
col_preview.objects.link(ob_s5)
col_preview.objects.link(ob_s6)
col_preview.objects.link(ob_s7)
col_preview.objects.link(ob_s8_hallway_a)
col_preview.objects.link(ob_s9_hallway_a)
col_door_block.objects.link(ob_door_frame)
col_door_block.objects.link(ob_twosided_door)
col_door_block.objects.link(ob_twosided_door_big_side)
col_door_block.objects.link(ob_twosided_door_knob)
col_door_block.objects.link(ob_twosided_door_small_side)

# ---- scene / render settings (as saved in the file)
scene.frame_start = 1; scene.frame_end = 250; scene.frame_set(0)
scene.render.engine = 'BLENDER_EEVEE_NEXT'
scene.eevee.gtao_distance = 2.3
bpy.context.view_layer.update()

# ---- added for rendering (the .blend has no active camera and no usable light): camera, sun
cam_auto = bpy.data.cameras.new('AutoCamera')
cam_auto.lens = 50.0
cam_auto.sensor_width = 36.0
cam_auto.clip_end = 1000.0
ob_auto_camera = bpy.data.objects.new('AutoCamera', cam_auto)
scene.collection.objects.link(ob_auto_camera)
ob_auto_camera.location = (25.307, -4.26841, 3.9956)
ob_auto_camera.rotation_euler = (1.09748, -7.21219e-08, 0.694738)
scene.camera = ob_auto_camera
light_auto_sun = bpy.data.lights.new('AutoSun', 'SUN')
light_auto_sun.energy = 3.0
light_auto_sun.angle = 0.0523599
ob_auto_sun = bpy.data.objects.new('AutoSun', light_auto_sun)
scene.collection.objects.link(ob_auto_sun)
ob_auto_sun.rotation_euler = (0.872665, 0.174533, 0.523599)
bpy.context.view_layer.update()
